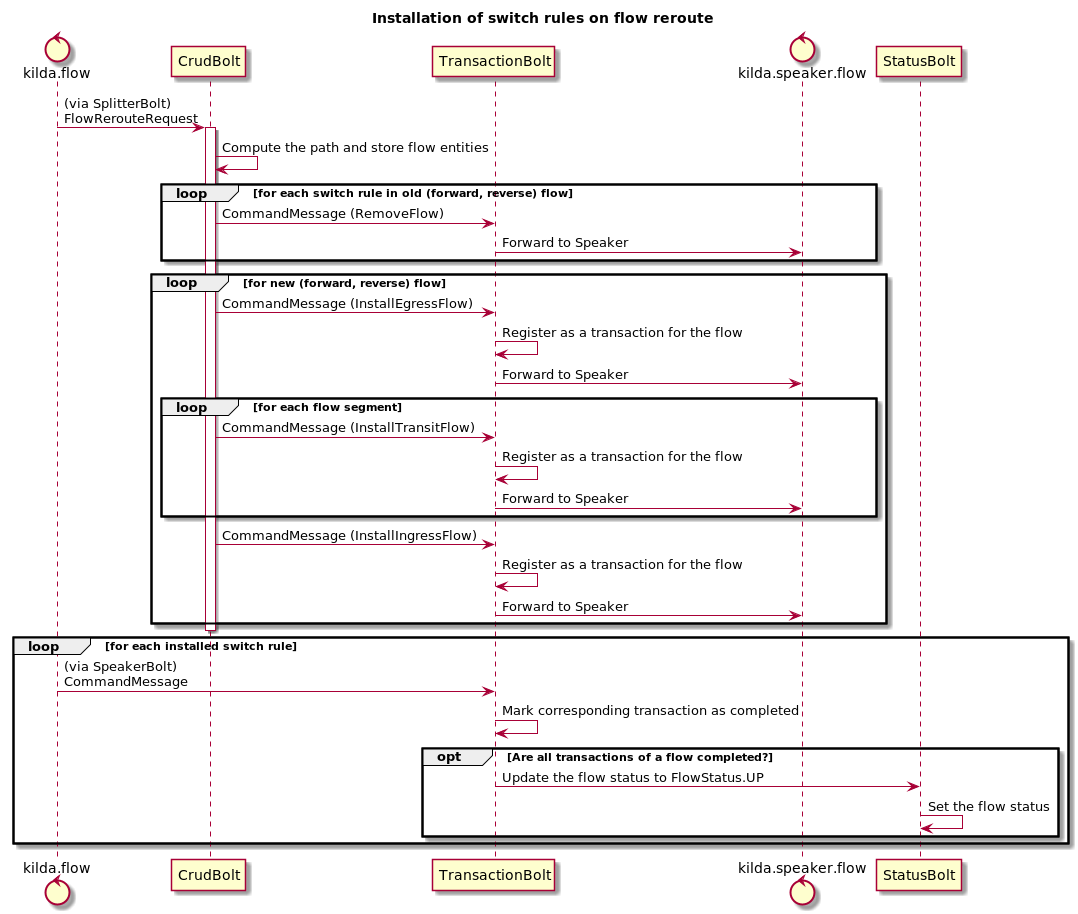

The diagram above was rendered by PlantUML. Its source (embedded in the PNG):
@startuml

title Installation of switch rules on flow reroute

control kilda.flow
participant CrudBolt
participant TransactionBolt
control kilda.speaker.flow

kilda.flow -> CrudBolt: (via SplitterBolt)\nFlowRerouteRequest
activate CrudBolt
CrudBolt -> CrudBolt: Compute the path and store flow entities

loop for each switch rule in old (forward, reverse) flow
    CrudBolt -> TransactionBolt: CommandMessage (RemoveFlow)
    TransactionBolt -> kilda.speaker.flow: Forward to Speaker
end

loop for new (forward, reverse) flow
    CrudBolt -> TransactionBolt: CommandMessage (InstallEgressFlow)
    TransactionBolt -> TransactionBolt: Register as a transaction for the flow
    TransactionBolt -> kilda.speaker.flow: Forward to Speaker
    loop for each flow segment
        CrudBolt -> TransactionBolt: CommandMessage (InstallTransitFlow)
        TransactionBolt -> TransactionBolt: Register as a transaction for the flow
        TransactionBolt -> kilda.speaker.flow: Forward to Speaker
    end
    CrudBolt -> TransactionBolt: CommandMessage (InstallIngressFlow)
    TransactionBolt -> TransactionBolt: Register as a transaction for the flow
    TransactionBolt -> kilda.speaker.flow: Forward to Speaker
end
deactivate CrudBolt

loop for each installed switch rule
    kilda.flow -> TransactionBolt: (via SpeakerBolt)\nCommandMessage
    TransactionBolt -> TransactionBolt: Mark corresponding transaction as completed
	opt Are all transactions of a flow completed?
        TransactionBolt -> StatusBolt: Update the flow status to FlowStatus.UP
        StatusBolt -> StatusBolt: Set the flow status
	end
end

@enduml